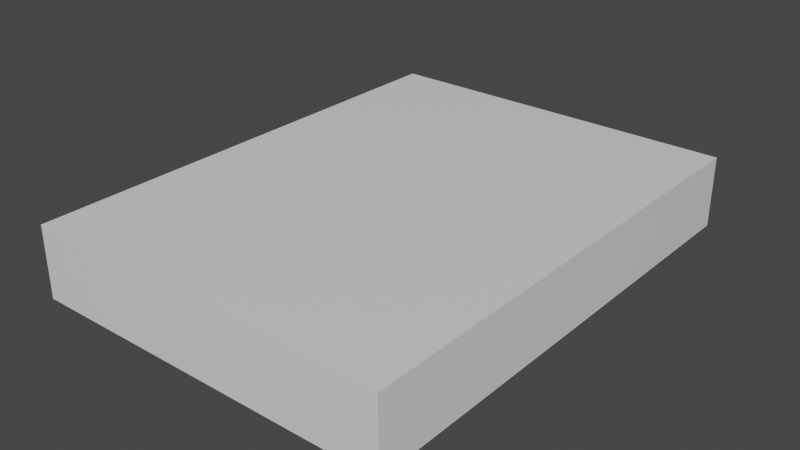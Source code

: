 # Source: RoverBody.blend  (saved by Blender 2.92.15; exported with 4.5.12 LTS)
import bpy
from mathutils import Matrix  # noqa: F401  (used for matrix-valued properties, if any)

bpy.ops.wm.read_factory_settings(use_empty=True)
scene = bpy.context.scene
scene.name = 'Scene'

# ---- collections
col_collection = bpy.data.collections.new('Collection'); scene.collection.children.link(col_collection)

# ---- materials (node trees are filled in below, after node groups)
mat_material = bpy.data.materials.new('Material')
mat_material.alpha_threshold = 0.0
mat_material.use_transparent_shadow = False
mat_material.line_color = (0.0, 0.0, 0.0, 1.0)

# ---- material node trees
mat_material.use_nodes = True; mat_material.node_tree.nodes.clear()
_N = mat_material.node_tree.nodes; _L = mat_material.node_tree.links
n0 = _N.new('ShaderNodeOutputMaterial'); n0.name = 'Material Output'; n0.location = (300, 300)
n1 = _N.new('ShaderNodeBsdfPrincipled'); n1.name = 'Principled BSDF'; n1.location = (10, 300)
n1.distribution = 'GGX'
n1.subsurface_method = 'BURLEY'
n1.inputs[2].default_value = 0.4
n1.inputs[3].default_value = 1.45
n1.inputs[27].default_value = (0.0, 0.0, 0.0, 1.0)
n1.inputs[28].default_value = 1.0
_L.new(n1.outputs[0], n0.inputs[0])
n0.is_active_output = True

# ---- world
world_world = bpy.data.worlds.new('World'); scene.world = world_world
world_world.use_nodes = True; world_world.node_tree.nodes.clear()
_N = world_world.node_tree.nodes; _L = world_world.node_tree.links
n0 = _N.new('ShaderNodeOutputWorld'); n0.name = 'World Output'; n0.location = (300, 300)
n1 = _N.new('ShaderNodeBackground'); n1.name = 'Background'; n1.location = (10, 300)
n1.inputs[0].default_value = (0.05088, 0.05088, 0.05088, 1.0)
_L.new(n1.outputs[0], n0.inputs[0])
n0.is_active_output = True
world_world.color = (0.05088, 0.05088, 0.05088)
world_world.use_sun_shadow = False
world_world.sun_shadow_jitter_overblur = 0.0

# ---- meshes
me_cube = bpy.data.meshes.new('Cube')
me_cube.from_pydata([(0.4523, 0.5974, 0.0876), (0.4523, 0.5974, -0.0876), (0.4523, -0.5974, 0.0876), (0.4523, -0.5974, -0.0876), (-0.4523, 0.5974, 0.0876), (-0.4523, 0.5974, -0.0876), (-0.4523, -0.5974, 0.0876), (-0.4523, -0.5974, -0.0876)], [], [(3, 2, 6, 7), (5, 4, 0, 1), (7, 6, 4, 5), (1, 0, 2, 3), (5, 1, 3, 7), (0, 4, 6, 2)])
_uv = me_cube.uv_layers.new(name='UVMap')
_uv.uv.foreach_set('vector', [0.375, 0.0, 0.625, 0.0, 0.625, 0.25, 0.375, 0.25, 0.375, 0.25, 0.625, 0.25, 0.625, 0.5, 0.375, 0.5, 0.375, 0.5, 0.625, 0.5, 0.625, 0.75, 0.375, 0.75, 0.375, 0.75, 0.625, 0.75, 0.625, 1.0, 0.375, 1.0, 0.125, 0.5, 0.375, 0.5, 0.375, 0.75, 0.125, 0.75, 0.625, 0.5, 0.875, 0.5, 0.875, 0.75, 0.625, 0.75])
me_cube.materials.append(mat_material)
me_cube.use_remesh_preserve_volume = False
me_cube.use_remesh_preserve_attributes = False
me_cube.use_mirror_vertex_groups = False
me_cube.update()

# ---- objects
ob_cube = bpy.data.objects.new('Cube', me_cube)

# ---- transforms, parenting, visibility, modifiers, constraints
ob_cube.location = (0.0, 0.0, 0.0)
ob_cube.lock_rotations_4d = False
ob_cube.empty_display_type = 'ARROWS'
ob_cube.lineart.crease_threshold = 0.0

# ---- collection membership
col_collection.objects.link(ob_cube)

# ---- scene / render settings (as saved in the file)
scene.frame_start = 1; scene.frame_end = 250; scene.frame_set(1)
scene.render.engine = 'BLENDER_EEVEE_NEXT'
scene.cycles.use_denoising = False
scene.cycles.samples = 128
scene.cycles.sampling_pattern = 'TABULATED_SOBOL'
scene.cycles.use_adaptive_sampling = False
scene.cycles.use_light_tree = False
scene.view_settings.view_transform = 'Filmic'
bpy.context.view_layer.update()

# ---- added for rendering (the .blend has no active camera and no usable light): camera, sun
cam_auto = bpy.data.cameras.new('AutoCamera')
cam_auto.lens = 50.0
cam_auto.sensor_width = 36.0
cam_auto.clip_end = 1000.0
ob_auto_camera = bpy.data.objects.new('AutoCamera', cam_auto)
scene.collection.objects.link(ob_auto_camera)
ob_auto_camera.location = (1.39592, -1.6751, 1.11673)
ob_auto_camera.rotation_euler = (1.09748, -7.21219e-08, 0.694738)
scene.camera = ob_auto_camera
light_auto_sun = bpy.data.lights.new('AutoSun', 'SUN')
light_auto_sun.energy = 3.0
light_auto_sun.angle = 0.0523599
ob_auto_sun = bpy.data.objects.new('AutoSun', light_auto_sun)
scene.collection.objects.link(ob_auto_sun)
ob_auto_sun.rotation_euler = (0.872665, 0.174533, 0.523599)
bpy.context.view_layer.update()
